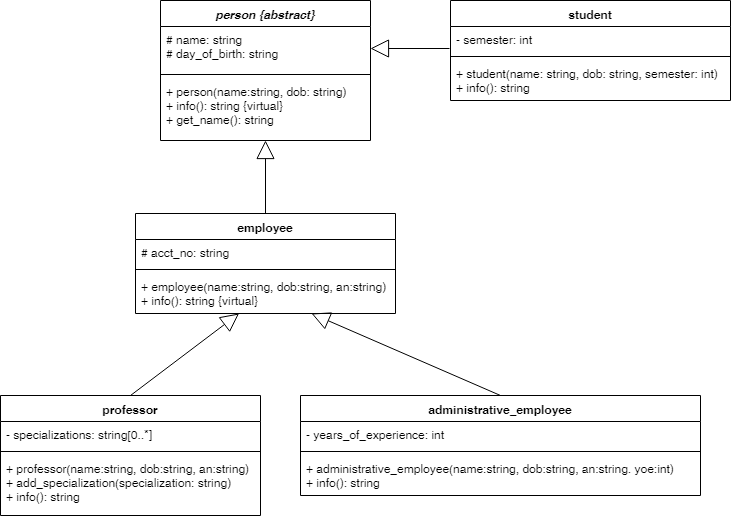

The diagram above was exported from draw.io. Its source (the exported page's mxGraphModel, read from the mxfile embedded in the PNG):
<mxGraphModel dx="1394" dy="764" grid="1" gridSize="10" guides="1" tooltips="1" connect="1" arrows="1" fold="1" page="1" pageScale="1" pageWidth="827" pageHeight="1169" math="0" shadow="0">
  <root>
    <mxCell id="0" />
    <mxCell id="1" parent="0" />
    <mxCell id="NAVmwPkXwVqnCndRXpV3-1" value="person {abstract}" style="swimlane;fontStyle=3;align=center;verticalAlign=top;childLayout=stackLayout;horizontal=1;startSize=26;horizontalStack=0;resizeParent=1;resizeParentMax=0;resizeLast=0;collapsible=1;marginBottom=0;" parent="1" vertex="1">
      <mxGeometry x="220" y="69" width="210" height="140" as="geometry" />
    </mxCell>
    <mxCell id="NAVmwPkXwVqnCndRXpV3-2" value="# name: string&#10;# day_of_birth: string&#10;" style="text;strokeColor=none;fillColor=none;align=left;verticalAlign=top;spacingLeft=4;spacingRight=4;overflow=hidden;rotatable=0;points=[[0,0.5],[1,0.5]];portConstraint=eastwest;" parent="NAVmwPkXwVqnCndRXpV3-1" vertex="1">
      <mxGeometry y="26" width="210" height="44" as="geometry" />
    </mxCell>
    <mxCell id="NAVmwPkXwVqnCndRXpV3-3" value="" style="line;strokeWidth=1;fillColor=none;align=left;verticalAlign=middle;spacingTop=-1;spacingLeft=3;spacingRight=3;rotatable=0;labelPosition=right;points=[];portConstraint=eastwest;" parent="NAVmwPkXwVqnCndRXpV3-1" vertex="1">
      <mxGeometry y="70" width="210" height="8" as="geometry" />
    </mxCell>
    <mxCell id="NAVmwPkXwVqnCndRXpV3-4" value="+ person(name:string, dob: string)&#10;+ info(): string {virtual}&#10;+ get_name(): string" style="text;strokeColor=none;fillColor=none;align=left;verticalAlign=top;spacingLeft=4;spacingRight=4;overflow=hidden;rotatable=0;points=[[0,0.5],[1,0.5]];portConstraint=eastwest;" parent="NAVmwPkXwVqnCndRXpV3-1" vertex="1">
      <mxGeometry y="78" width="210" height="62" as="geometry" />
    </mxCell>
    <mxCell id="NAVmwPkXwVqnCndRXpV3-5" value="employee" style="swimlane;fontStyle=1;align=center;verticalAlign=top;childLayout=stackLayout;horizontal=1;startSize=26;horizontalStack=0;resizeParent=1;resizeParentMax=0;resizeLast=0;collapsible=1;marginBottom=0;" parent="1" vertex="1">
      <mxGeometry x="195" y="282" width="260" height="100" as="geometry" />
    </mxCell>
    <mxCell id="NAVmwPkXwVqnCndRXpV3-6" value="# acct_no: string" style="text;strokeColor=none;fillColor=none;align=left;verticalAlign=top;spacingLeft=4;spacingRight=4;overflow=hidden;rotatable=0;points=[[0,0.5],[1,0.5]];portConstraint=eastwest;" parent="NAVmwPkXwVqnCndRXpV3-5" vertex="1">
      <mxGeometry y="26" width="260" height="26" as="geometry" />
    </mxCell>
    <mxCell id="NAVmwPkXwVqnCndRXpV3-7" value="" style="line;strokeWidth=1;fillColor=none;align=left;verticalAlign=middle;spacingTop=-1;spacingLeft=3;spacingRight=3;rotatable=0;labelPosition=right;points=[];portConstraint=eastwest;" parent="NAVmwPkXwVqnCndRXpV3-5" vertex="1">
      <mxGeometry y="52" width="260" height="8" as="geometry" />
    </mxCell>
    <mxCell id="NAVmwPkXwVqnCndRXpV3-8" value="+ employee(name:string, dob:string, an:string)&#10;+ info(): string {virtual}&#10;" style="text;strokeColor=none;fillColor=none;align=left;verticalAlign=top;spacingLeft=4;spacingRight=4;overflow=hidden;rotatable=0;points=[[0,0.5],[1,0.5]];portConstraint=eastwest;" parent="NAVmwPkXwVqnCndRXpV3-5" vertex="1">
      <mxGeometry y="60" width="260" height="40" as="geometry" />
    </mxCell>
    <mxCell id="NAVmwPkXwVqnCndRXpV3-9" value="professor" style="swimlane;fontStyle=1;align=center;verticalAlign=top;childLayout=stackLayout;horizontal=1;startSize=26;horizontalStack=0;resizeParent=1;resizeParentMax=0;resizeLast=0;collapsible=1;marginBottom=0;" parent="1" vertex="1">
      <mxGeometry x="60" y="464" width="260" height="120" as="geometry" />
    </mxCell>
    <mxCell id="NAVmwPkXwVqnCndRXpV3-10" value="- specializations: string[0..*]" style="text;strokeColor=none;fillColor=none;align=left;verticalAlign=top;spacingLeft=4;spacingRight=4;overflow=hidden;rotatable=0;points=[[0,0.5],[1,0.5]];portConstraint=eastwest;" parent="NAVmwPkXwVqnCndRXpV3-9" vertex="1">
      <mxGeometry y="26" width="260" height="26" as="geometry" />
    </mxCell>
    <mxCell id="NAVmwPkXwVqnCndRXpV3-11" value="" style="line;strokeWidth=1;fillColor=none;align=left;verticalAlign=middle;spacingTop=-1;spacingLeft=3;spacingRight=3;rotatable=0;labelPosition=right;points=[];portConstraint=eastwest;" parent="NAVmwPkXwVqnCndRXpV3-9" vertex="1">
      <mxGeometry y="52" width="260" height="8" as="geometry" />
    </mxCell>
    <mxCell id="NAVmwPkXwVqnCndRXpV3-12" value="+ professor(name:string, dob:string, an:string)&#10;+ add_specialization(specialization: string)&#10;+ info(): string&#10;&#10;" style="text;strokeColor=none;fillColor=none;align=left;verticalAlign=top;spacingLeft=4;spacingRight=4;overflow=hidden;rotatable=0;points=[[0,0.5],[1,0.5]];portConstraint=eastwest;" parent="NAVmwPkXwVqnCndRXpV3-9" vertex="1">
      <mxGeometry y="60" width="260" height="60" as="geometry" />
    </mxCell>
    <mxCell id="NAVmwPkXwVqnCndRXpV3-13" value="" style="endArrow=block;endSize=16;endFill=0;html=1;exitX=0.5;exitY=0;exitDx=0;exitDy=0;" parent="1" source="NAVmwPkXwVqnCndRXpV3-9" target="NAVmwPkXwVqnCndRXpV3-8" edge="1">
      <mxGeometry width="160" relative="1" as="geometry">
        <mxPoint x="220" y="590" as="sourcePoint" />
        <mxPoint x="380" y="590" as="targetPoint" />
      </mxGeometry>
    </mxCell>
    <mxCell id="NAVmwPkXwVqnCndRXpV3-14" value="" style="endArrow=block;endSize=16;endFill=0;html=1;" parent="1" source="NAVmwPkXwVqnCndRXpV3-5" target="NAVmwPkXwVqnCndRXpV3-4" edge="1">
      <mxGeometry width="160" relative="1" as="geometry">
        <mxPoint x="120" y="620" as="sourcePoint" />
        <mxPoint x="280" y="620" as="targetPoint" />
      </mxGeometry>
    </mxCell>
    <mxCell id="NAVmwPkXwVqnCndRXpV3-16" value="" style="endArrow=block;endSize=16;endFill=0;html=1;exitX=0.5;exitY=0;exitDx=0;exitDy=0;" parent="1" source="NAVmwPkXwVqnCndRXpV3-22" target="NAVmwPkXwVqnCndRXpV3-8" edge="1">
      <mxGeometry width="160" relative="1" as="geometry">
        <mxPoint x="530" y="464" as="sourcePoint" />
        <mxPoint x="308.52941176470586" y="392" as="targetPoint" />
      </mxGeometry>
    </mxCell>
    <mxCell id="NAVmwPkXwVqnCndRXpV3-17" value="student" style="swimlane;fontStyle=1;align=center;verticalAlign=top;childLayout=stackLayout;horizontal=1;startSize=26;horizontalStack=0;resizeParent=1;resizeParentMax=0;resizeLast=0;collapsible=1;marginBottom=0;" parent="1" vertex="1">
      <mxGeometry x="510" y="69" width="280" height="100" as="geometry" />
    </mxCell>
    <mxCell id="NAVmwPkXwVqnCndRXpV3-18" value="- semester: int" style="text;strokeColor=none;fillColor=none;align=left;verticalAlign=top;spacingLeft=4;spacingRight=4;overflow=hidden;rotatable=0;points=[[0,0.5],[1,0.5]];portConstraint=eastwest;" parent="NAVmwPkXwVqnCndRXpV3-17" vertex="1">
      <mxGeometry y="26" width="280" height="26" as="geometry" />
    </mxCell>
    <mxCell id="NAVmwPkXwVqnCndRXpV3-19" value="" style="line;strokeWidth=1;fillColor=none;align=left;verticalAlign=middle;spacingTop=-1;spacingLeft=3;spacingRight=3;rotatable=0;labelPosition=right;points=[];portConstraint=eastwest;" parent="NAVmwPkXwVqnCndRXpV3-17" vertex="1">
      <mxGeometry y="52" width="280" height="8" as="geometry" />
    </mxCell>
    <mxCell id="NAVmwPkXwVqnCndRXpV3-20" value="+ student(name: string, dob: string, semester: int)&#10;+ info(): string&#10;" style="text;strokeColor=none;fillColor=none;align=left;verticalAlign=top;spacingLeft=4;spacingRight=4;overflow=hidden;rotatable=0;points=[[0,0.5],[1,0.5]];portConstraint=eastwest;" parent="NAVmwPkXwVqnCndRXpV3-17" vertex="1">
      <mxGeometry y="60" width="280" height="40" as="geometry" />
    </mxCell>
    <mxCell id="NAVmwPkXwVqnCndRXpV3-21" value="" style="endArrow=block;endSize=16;endFill=0;html=1;entryX=1;entryY=0.5;entryDx=0;entryDy=0;exitX=-0.004;exitY=0.846;exitDx=0;exitDy=0;exitPerimeter=0;" parent="1" source="NAVmwPkXwVqnCndRXpV3-18" target="NAVmwPkXwVqnCndRXpV3-2" edge="1">
      <mxGeometry width="160" relative="1" as="geometry">
        <mxPoint x="335" y="292" as="sourcePoint" />
        <mxPoint x="335" y="219" as="targetPoint" />
      </mxGeometry>
    </mxCell>
    <mxCell id="NAVmwPkXwVqnCndRXpV3-22" value="administrative_employee" style="swimlane;fontStyle=1;align=center;verticalAlign=top;childLayout=stackLayout;horizontal=1;startSize=26;horizontalStack=0;resizeParent=1;resizeParentMax=0;resizeLast=0;collapsible=1;marginBottom=0;" parent="1" vertex="1">
      <mxGeometry x="360" y="464" width="400" height="100" as="geometry" />
    </mxCell>
    <mxCell id="NAVmwPkXwVqnCndRXpV3-23" value="- years_of_experience: int" style="text;strokeColor=none;fillColor=none;align=left;verticalAlign=top;spacingLeft=4;spacingRight=4;overflow=hidden;rotatable=0;points=[[0,0.5],[1,0.5]];portConstraint=eastwest;" parent="NAVmwPkXwVqnCndRXpV3-22" vertex="1">
      <mxGeometry y="26" width="400" height="26" as="geometry" />
    </mxCell>
    <mxCell id="NAVmwPkXwVqnCndRXpV3-24" value="" style="line;strokeWidth=1;fillColor=none;align=left;verticalAlign=middle;spacingTop=-1;spacingLeft=3;spacingRight=3;rotatable=0;labelPosition=right;points=[];portConstraint=eastwest;" parent="NAVmwPkXwVqnCndRXpV3-22" vertex="1">
      <mxGeometry y="52" width="400" height="8" as="geometry" />
    </mxCell>
    <mxCell id="NAVmwPkXwVqnCndRXpV3-25" value="+ administrative_employee(name:string, dob:string, an:string. yoe:int)&#10;+ info(): string&#10;" style="text;strokeColor=none;fillColor=none;align=left;verticalAlign=top;spacingLeft=4;spacingRight=4;overflow=hidden;rotatable=0;points=[[0,0.5],[1,0.5]];portConstraint=eastwest;" parent="NAVmwPkXwVqnCndRXpV3-22" vertex="1">
      <mxGeometry y="60" width="400" height="40" as="geometry" />
    </mxCell>
  </root>
</mxGraphModel>